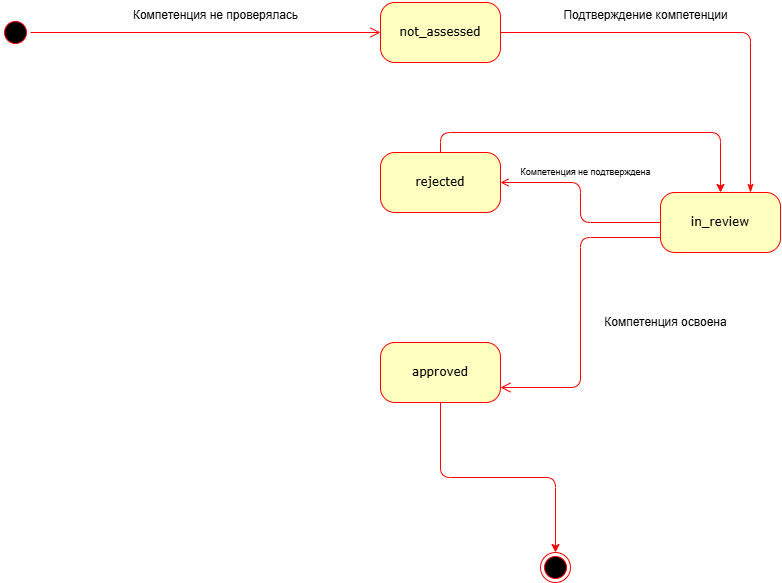

The diagram above was exported from draw.io. Its source (the exported page's mxGraphModel, read from the mxfile embedded in the PNG):
<mxGraphModel dx="1500" dy="746" grid="1" gridSize="10" guides="1" tooltips="1" connect="1" arrows="1" fold="1" page="1" pageScale="1" pageWidth="1100" pageHeight="850" background="none" math="0" shadow="0">
  <root>
    <mxCell id="0" />
    <mxCell id="1" parent="0" />
    <mxCell id="382b91b5511bd0f7-1" value="" style="ellipse;html=1;shape=startState;fillColor=#000000;strokeColor=#ff0000;rounded=1;shadow=0;comic=0;labelBackgroundColor=none;fontFamily=Verdana;fontSize=12;fontColor=#000000;align=center;direction=south;" parent="1" vertex="1">
      <mxGeometry x="130" y="135" width="30" height="30" as="geometry" />
    </mxCell>
    <mxCell id="382b91b5511bd0f7-6" value="not_assessed" style="rounded=1;whiteSpace=wrap;html=1;arcSize=24;fillColor=#ffffc0;strokeColor=#ff0000;shadow=0;comic=0;labelBackgroundColor=none;fontFamily=Verdana;fontSize=12;fontColor=#000000;align=center;" parent="1" vertex="1">
      <mxGeometry x="510" y="120" width="120" height="60" as="geometry" />
    </mxCell>
    <mxCell id="3cde6dad864a17aa-3" style="edgeStyle=orthogonalEdgeStyle;html=1;exitX=1;exitY=0.5;entryX=0;entryY=0.5;labelBackgroundColor=none;endArrow=none;endSize=8;strokeColor=#ff0000;fontFamily=Verdana;fontSize=12;align=left;startArrow=open;startFill=0;entryDx=0;entryDy=0;exitDx=0;exitDy=0;" parent="1" source="382b91b5511bd0f7-7" target="382b91b5511bd0f7-9" edge="1">
      <mxGeometry relative="1" as="geometry" />
    </mxCell>
    <mxCell id="weTHtiTJtdxsD7VROmQQ-8" style="edgeStyle=orthogonalEdgeStyle;rounded=1;orthogonalLoop=1;jettySize=auto;html=1;exitX=0.5;exitY=0;exitDx=0;exitDy=0;entryX=0.5;entryY=0;entryDx=0;entryDy=0;curved=0;strokeColor=#FF0000;" edge="1" parent="1" source="382b91b5511bd0f7-7" target="382b91b5511bd0f7-9">
      <mxGeometry relative="1" as="geometry" />
    </mxCell>
    <mxCell id="382b91b5511bd0f7-7" value="rejected" style="rounded=1;whiteSpace=wrap;html=1;arcSize=24;fillColor=#ffffc0;strokeColor=#ff0000;shadow=0;comic=0;labelBackgroundColor=none;fontFamily=Verdana;fontSize=12;fontColor=#000000;align=center;" parent="1" vertex="1">
      <mxGeometry x="510" y="270" width="120" height="60" as="geometry" />
    </mxCell>
    <mxCell id="3cde6dad864a17aa-4" style="edgeStyle=orthogonalEdgeStyle;html=1;exitX=0.75;exitY=0;entryX=1;entryY=0.5;labelBackgroundColor=none;endArrow=none;endSize=8;strokeColor=#ff0000;fontFamily=Verdana;fontSize=12;align=left;startArrow=classicThin;startFill=1;" parent="1" source="382b91b5511bd0f7-9" target="382b91b5511bd0f7-6" edge="1">
      <mxGeometry relative="1" as="geometry">
        <Array as="points">
          <mxPoint x="880" y="150" />
        </Array>
      </mxGeometry>
    </mxCell>
    <mxCell id="3cde6dad864a17aa-13" style="edgeStyle=elbowEdgeStyle;html=1;exitX=0;exitY=0.75;entryX=1;entryY=0.75;labelBackgroundColor=none;endArrow=open;endSize=8;strokeColor=#ff0000;fontFamily=Verdana;fontSize=12;align=left;" parent="1" source="382b91b5511bd0f7-9" target="382b91b5511bd0f7-10" edge="1">
      <mxGeometry relative="1" as="geometry" />
    </mxCell>
    <mxCell id="382b91b5511bd0f7-9" value="in_review" style="rounded=1;whiteSpace=wrap;html=1;arcSize=24;fillColor=#ffffc0;strokeColor=#ff0000;shadow=0;comic=0;labelBackgroundColor=none;fontFamily=Verdana;fontSize=12;fontColor=#000000;align=center;" parent="1" vertex="1">
      <mxGeometry x="790" y="310" width="120" height="60" as="geometry" />
    </mxCell>
    <mxCell id="weTHtiTJtdxsD7VROmQQ-6" style="edgeStyle=orthogonalEdgeStyle;rounded=1;orthogonalLoop=1;jettySize=auto;html=1;exitX=0.5;exitY=1;exitDx=0;exitDy=0;curved=0;strokeColor=#FF0000;" edge="1" parent="1" source="382b91b5511bd0f7-10" target="weTHtiTJtdxsD7VROmQQ-1">
      <mxGeometry relative="1" as="geometry" />
    </mxCell>
    <mxCell id="382b91b5511bd0f7-10" value="approved" style="rounded=1;whiteSpace=wrap;html=1;arcSize=24;fillColor=#ffffc0;strokeColor=#ff0000;shadow=0;comic=0;labelBackgroundColor=none;fontFamily=Verdana;fontSize=12;fontColor=#000000;align=center;" parent="1" vertex="1">
      <mxGeometry x="510" y="460" width="120" height="60" as="geometry" />
    </mxCell>
    <mxCell id="2a3bc250acf0617d-9" style="edgeStyle=orthogonalEdgeStyle;html=1;labelBackgroundColor=none;endArrow=open;endSize=8;strokeColor=#ff0000;fontFamily=Verdana;fontSize=12;align=left;" parent="1" source="382b91b5511bd0f7-1" target="382b91b5511bd0f7-6" edge="1">
      <mxGeometry relative="1" as="geometry" />
    </mxCell>
    <mxCell id="weTHtiTJtdxsD7VROmQQ-1" value="" style="ellipse;html=1;shape=endState;fillColor=#000000;strokeColor=#ff0000;rounded=1;shadow=0;comic=0;labelBackgroundColor=none;fontFamily=Verdana;fontSize=12;fontColor=#000000;align=center;" vertex="1" parent="1">
      <mxGeometry x="670" y="670" width="30" height="30" as="geometry" />
    </mxCell>
    <mxCell id="weTHtiTJtdxsD7VROmQQ-2" value="Компетенция не проверялась" style="text;html=1;align=center;verticalAlign=middle;resizable=0;points=[];autosize=1;strokeColor=none;fillColor=none;" vertex="1" parent="1">
      <mxGeometry x="250" y="118" width="190" height="30" as="geometry" />
    </mxCell>
    <mxCell id="weTHtiTJtdxsD7VROmQQ-3" value="Подтверждение компетенции" style="text;html=1;align=center;verticalAlign=middle;resizable=0;points=[];autosize=1;strokeColor=none;fillColor=none;" vertex="1" parent="1">
      <mxGeometry x="680" y="118" width="190" height="30" as="geometry" />
    </mxCell>
    <mxCell id="weTHtiTJtdxsD7VROmQQ-4" value="Компетенция не подтверждена" style="text;html=1;align=center;verticalAlign=middle;resizable=0;points=[];autosize=1;strokeColor=none;fillColor=none;fontSize=9;" vertex="1" parent="1">
      <mxGeometry x="640" y="280" width="150" height="20" as="geometry" />
    </mxCell>
    <mxCell id="weTHtiTJtdxsD7VROmQQ-5" value="Компетенция освоена" style="text;html=1;align=center;verticalAlign=middle;resizable=0;points=[];autosize=1;strokeColor=none;fillColor=none;" vertex="1" parent="1">
      <mxGeometry x="720" y="425" width="150" height="30" as="geometry" />
    </mxCell>
  </root>
</mxGraphModel>